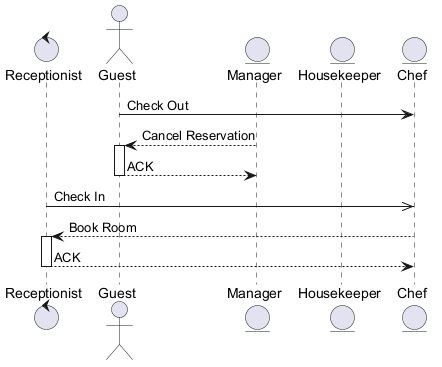

The diagram above was rendered by PlantUML. Its source (embedded in the PNG):
@startuml

control "Receptionist" as R
actor "Guest" as G
entity "Manager" as M
entity "Housekeeper" as H
entity "Chef" as C
G -> C : Check Out
M --> G : Cancel Reservation
activate G
G --> M : ACK
deactivate G
R ->> C : Check In
C --> R : Book Room
activate R
R --> C : ACK
deactivate R
@enduml